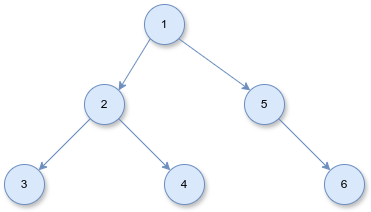

The diagram above was exported from draw.io. Its source (the exported page's mxGraphModel, read from the mxfile embedded in the PNG):
<mxGraphModel dx="794" dy="466" grid="1" gridSize="10" guides="1" tooltips="1" connect="1" arrows="1" fold="1" page="1" pageScale="1" pageWidth="827" pageHeight="1169" math="0" shadow="0">
  <root>
    <mxCell id="0" />
    <mxCell id="1" parent="0" />
    <mxCell id="h6etid38UjyrfdcA0xb--8" style="edgeStyle=none;rounded=0;orthogonalLoop=1;jettySize=auto;html=1;exitX=0;exitY=1;exitDx=0;exitDy=0;entryX=1;entryY=0;entryDx=0;entryDy=0;fillColor=#dae8fc;strokeColor=#6c8ebf;" edge="1" parent="1" source="h6etid38UjyrfdcA0xb--1" target="h6etid38UjyrfdcA0xb--2">
      <mxGeometry relative="1" as="geometry" />
    </mxCell>
    <mxCell id="h6etid38UjyrfdcA0xb--1" value="1" style="ellipse;whiteSpace=wrap;html=1;shadow=1;fillColor=#dae8fc;strokeColor=#6c8ebf;" vertex="1" parent="1">
      <mxGeometry x="300" y="80" width="40" height="40" as="geometry" />
    </mxCell>
    <mxCell id="h6etid38UjyrfdcA0xb--2" value="2" style="ellipse;whiteSpace=wrap;html=1;shadow=1;fillColor=#dae8fc;strokeColor=#6c8ebf;" vertex="1" parent="1">
      <mxGeometry x="240" y="160" width="40" height="40" as="geometry" />
    </mxCell>
    <mxCell id="h6etid38UjyrfdcA0xb--3" value="4" style="ellipse;whiteSpace=wrap;html=1;shadow=1;fillColor=#dae8fc;strokeColor=#6c8ebf;" vertex="1" parent="1">
      <mxGeometry x="320" y="240" width="40" height="40" as="geometry" />
    </mxCell>
    <mxCell id="h6etid38UjyrfdcA0xb--4" value="3" style="ellipse;whiteSpace=wrap;html=1;shadow=1;fillColor=#dae8fc;strokeColor=#6c8ebf;" vertex="1" parent="1">
      <mxGeometry x="160" y="240" width="40" height="40" as="geometry" />
    </mxCell>
    <mxCell id="h6etid38UjyrfdcA0xb--5" value="5" style="ellipse;whiteSpace=wrap;html=1;shadow=1;fillColor=#dae8fc;strokeColor=#6c8ebf;" vertex="1" parent="1">
      <mxGeometry x="400" y="160" width="40" height="40" as="geometry" />
    </mxCell>
    <mxCell id="h6etid38UjyrfdcA0xb--6" value="6" style="ellipse;whiteSpace=wrap;html=1;shadow=1;fillColor=#dae8fc;strokeColor=#6c8ebf;" vertex="1" parent="1">
      <mxGeometry x="480" y="240" width="40" height="40" as="geometry" />
    </mxCell>
    <mxCell id="h6etid38UjyrfdcA0xb--9" style="edgeStyle=none;rounded=0;orthogonalLoop=1;jettySize=auto;html=1;exitX=0;exitY=1;exitDx=0;exitDy=0;entryX=1;entryY=0;entryDx=0;entryDy=0;fillColor=#dae8fc;strokeColor=#6c8ebf;" edge="1" parent="1" source="h6etid38UjyrfdcA0xb--2" target="h6etid38UjyrfdcA0xb--4">
      <mxGeometry relative="1" as="geometry">
        <mxPoint x="316" y="124" as="sourcePoint" />
        <mxPoint x="284" y="176" as="targetPoint" />
      </mxGeometry>
    </mxCell>
    <mxCell id="h6etid38UjyrfdcA0xb--10" style="edgeStyle=none;rounded=0;orthogonalLoop=1;jettySize=auto;html=1;exitX=1;exitY=1;exitDx=0;exitDy=0;entryX=0;entryY=0;entryDx=0;entryDy=0;fillColor=#dae8fc;strokeColor=#6c8ebf;" edge="1" parent="1" source="h6etid38UjyrfdcA0xb--2" target="h6etid38UjyrfdcA0xb--3">
      <mxGeometry relative="1" as="geometry">
        <mxPoint x="256" y="204" as="sourcePoint" />
        <mxPoint x="204" y="256" as="targetPoint" />
      </mxGeometry>
    </mxCell>
    <mxCell id="h6etid38UjyrfdcA0xb--11" style="edgeStyle=none;rounded=0;orthogonalLoop=1;jettySize=auto;html=1;exitX=1;exitY=1;exitDx=0;exitDy=0;entryX=0;entryY=0;entryDx=0;entryDy=0;fillColor=#dae8fc;strokeColor=#6c8ebf;" edge="1" parent="1" source="h6etid38UjyrfdcA0xb--1" target="h6etid38UjyrfdcA0xb--5">
      <mxGeometry relative="1" as="geometry">
        <mxPoint x="316" y="124" as="sourcePoint" />
        <mxPoint x="284" y="176" as="targetPoint" />
      </mxGeometry>
    </mxCell>
    <mxCell id="h6etid38UjyrfdcA0xb--12" style="edgeStyle=none;rounded=0;orthogonalLoop=1;jettySize=auto;html=1;exitX=1;exitY=1;exitDx=0;exitDy=0;entryX=0;entryY=0;entryDx=0;entryDy=0;fillColor=#dae8fc;strokeColor=#6c8ebf;" edge="1" parent="1" source="h6etid38UjyrfdcA0xb--5" target="h6etid38UjyrfdcA0xb--6">
      <mxGeometry relative="1" as="geometry">
        <mxPoint x="344" y="124" as="sourcePoint" />
        <mxPoint x="416" y="176" as="targetPoint" />
      </mxGeometry>
    </mxCell>
  </root>
</mxGraphModel>